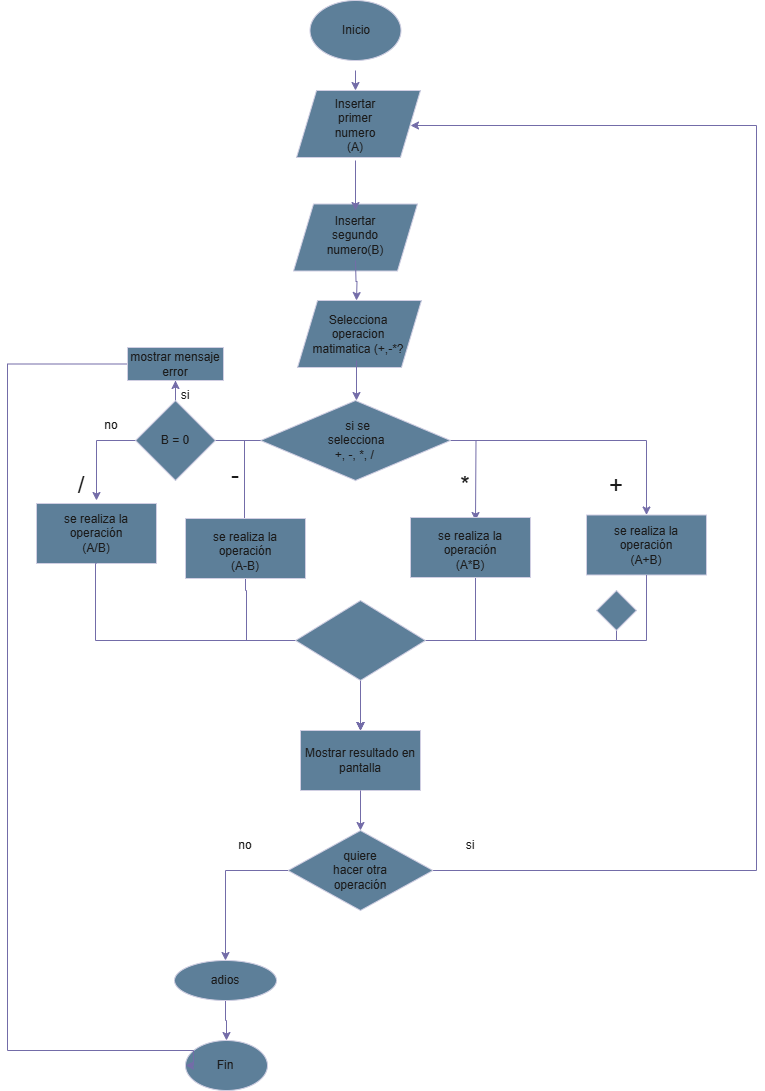

The diagram above was exported from draw.io. Its source (the exported page's mxGraphModel, read from the mxfile embedded in the PNG):
<mxGraphModel dx="1564" dy="545" grid="1" gridSize="10" guides="1" tooltips="1" connect="1" arrows="1" fold="1" page="1" pageScale="1" pageWidth="827" pageHeight="1169" math="0" shadow="0">
  <root>
    <mxCell id="0" />
    <mxCell id="1" parent="0" />
    <mxCell id="S3koGFFUn3uTUdXtWMPr-9" value="" style="rounded=0;whiteSpace=wrap;html=1;labelBackgroundColor=none;fillColor=#5D7F99;strokeColor=#D0CEE2;fontColor=#1A1A1A;" parent="1" vertex="1">
      <mxGeometry x="100" y="513" width="120" height="60" as="geometry" />
    </mxCell>
    <mxCell id="HJY4PQf4JXbdufGlZwco-15" value="" style="shape=parallelogram;perimeter=parallelogramPerimeter;whiteSpace=wrap;html=1;fixedSize=1;labelBackgroundColor=none;fillColor=#5D7F99;strokeColor=#D0CEE2;fontColor=#1A1A1A;" parent="1" vertex="1">
      <mxGeometry x="361" y="310" width="124" height="67" as="geometry" />
    </mxCell>
    <mxCell id="HJY4PQf4JXbdufGlZwco-14" value="" style="shape=parallelogram;perimeter=parallelogramPerimeter;whiteSpace=wrap;html=1;fixedSize=1;labelBackgroundColor=none;fillColor=#5D7F99;strokeColor=#D0CEE2;fontColor=#1A1A1A;" parent="1" vertex="1">
      <mxGeometry x="357" y="213.5" width="124" height="67" as="geometry" />
    </mxCell>
    <mxCell id="y33umy_nQIOFWTi30epT-31" style="edgeStyle=orthogonalEdgeStyle;rounded=0;orthogonalLoop=1;jettySize=auto;html=1;entryX=0.5;entryY=0;entryDx=0;entryDy=0;labelBackgroundColor=none;fontColor=default;strokeColor=#736CA8;" parent="1" edge="1">
      <mxGeometry relative="1" as="geometry">
        <mxPoint x="419" y="170" as="sourcePoint" />
        <mxPoint x="419" y="220" as="targetPoint" />
      </mxGeometry>
    </mxCell>
    <mxCell id="y33umy_nQIOFWTi30epT-32" style="edgeStyle=orthogonalEdgeStyle;rounded=0;orthogonalLoop=1;jettySize=auto;html=1;entryX=0.5;entryY=0;entryDx=0;entryDy=0;labelBackgroundColor=none;fontColor=default;strokeColor=#736CA8;" parent="1" edge="1">
      <mxGeometry relative="1" as="geometry">
        <mxPoint x="419" y="80" as="sourcePoint" />
        <mxPoint x="419" y="100" as="targetPoint" />
      </mxGeometry>
    </mxCell>
    <mxCell id="Optwzv6OHuS6OBprhqsS-4" value="Mostrar resultado en pantalla" style="rounded=0;whiteSpace=wrap;html=1;labelBackgroundColor=none;fillColor=#5D7F99;strokeColor=#D0CEE2;fontColor=#1A1A1A;" parent="1" vertex="1">
      <mxGeometry x="364" y="740" width="120" height="60" as="geometry" />
    </mxCell>
    <mxCell id="y33umy_nQIOFWTi30epT-44" style="edgeStyle=orthogonalEdgeStyle;rounded=0;orthogonalLoop=1;jettySize=auto;html=1;entryX=0.5;entryY=0;entryDx=0;entryDy=0;labelBackgroundColor=none;fontColor=default;strokeColor=#736CA8;exitX=0.5;exitY=1;exitDx=0;exitDy=0;" parent="1" target="Optwzv6OHuS6OBprhqsS-4" edge="1" source="S3koGFFUn3uTUdXtWMPr-9">
      <mxGeometry relative="1" as="geometry">
        <Array as="points">
          <mxPoint x="159" y="573" />
          <mxPoint x="159" y="650" />
          <mxPoint x="424" y="650" />
        </Array>
        <mxPoint x="145" y="590" as="sourcePoint" />
      </mxGeometry>
    </mxCell>
    <mxCell id="y33umy_nQIOFWTi30epT-9" style="edgeStyle=orthogonalEdgeStyle;rounded=0;orthogonalLoop=1;jettySize=auto;html=1;entryX=0.575;entryY=0.017;entryDx=0;entryDy=0;entryPerimeter=0;labelBackgroundColor=none;fontColor=default;strokeColor=#736CA8;" parent="1" source="y33umy_nQIOFWTi30epT-6" edge="1">
      <mxGeometry relative="1" as="geometry">
        <mxPoint x="308" y="541.02" as="targetPoint" />
        <Array as="points">
          <mxPoint x="308" y="450" />
        </Array>
      </mxGeometry>
    </mxCell>
    <mxCell id="y33umy_nQIOFWTi30epT-10" style="edgeStyle=orthogonalEdgeStyle;rounded=0;orthogonalLoop=1;jettySize=auto;html=1;labelBackgroundColor=none;fontColor=default;strokeColor=#736CA8;" parent="1" source="y33umy_nQIOFWTi30epT-6" edge="1">
      <mxGeometry relative="1" as="geometry">
        <mxPoint x="539" y="530" as="targetPoint" />
      </mxGeometry>
    </mxCell>
    <mxCell id="y33umy_nQIOFWTi30epT-11" style="edgeStyle=orthogonalEdgeStyle;rounded=0;orthogonalLoop=1;jettySize=auto;html=1;entryX=0.5;entryY=0;entryDx=0;entryDy=0;labelBackgroundColor=none;fontColor=default;strokeColor=#736CA8;" parent="1" source="y33umy_nQIOFWTi30epT-6" target="HJY4PQf4JXbdufGlZwco-17" edge="1">
      <mxGeometry relative="1" as="geometry">
        <mxPoint x="679" y="530" as="targetPoint" />
      </mxGeometry>
    </mxCell>
    <mxCell id="y33umy_nQIOFWTi30epT-6" value="" style="rhombus;whiteSpace=wrap;html=1;labelBackgroundColor=none;fillColor=#5D7F99;strokeColor=#D0CEE2;fontColor=#1A1A1A;" parent="1" vertex="1">
      <mxGeometry x="324" y="410" width="190" height="80" as="geometry" />
    </mxCell>
    <mxCell id="y33umy_nQIOFWTi30epT-7" value="&amp;nbsp;si se selecciona&lt;div&gt;+, -, *, /&amp;nbsp;&lt;/div&gt;" style="text;html=1;align=center;verticalAlign=middle;whiteSpace=wrap;rounded=0;labelBackgroundColor=none;fontColor=#1A1A1A;" parent="1" vertex="1">
      <mxGeometry x="380" y="435" width="80" height="30" as="geometry" />
    </mxCell>
    <mxCell id="y33umy_nQIOFWTi30epT-33" style="edgeStyle=orthogonalEdgeStyle;rounded=0;orthogonalLoop=1;jettySize=auto;html=1;entryX=0.5;entryY=0;entryDx=0;entryDy=0;labelBackgroundColor=none;fontColor=default;strokeColor=#736CA8;" parent="1" edge="1">
      <mxGeometry relative="1" as="geometry">
        <mxPoint x="420" y="310" as="targetPoint" />
        <mxPoint x="419" y="270" as="sourcePoint" />
      </mxGeometry>
    </mxCell>
    <mxCell id="y33umy_nQIOFWTi30epT-14" value="Insertar segundo numero(B)" style="text;html=1;align=center;verticalAlign=middle;whiteSpace=wrap;rounded=0;labelBackgroundColor=none;fontColor=#1A1A1A;" parent="1" vertex="1">
      <mxGeometry x="389" y="230" width="60" height="30" as="geometry" />
    </mxCell>
    <mxCell id="y33umy_nQIOFWTi30epT-15" value="&lt;font style=&quot;font-size: 24px;&quot;&gt;+&lt;/font&gt;" style="text;html=1;align=center;verticalAlign=middle;whiteSpace=wrap;rounded=0;labelBackgroundColor=none;fontColor=#1A1A1A;" parent="1" vertex="1">
      <mxGeometry x="650" y="480" width="60" height="30" as="geometry" />
    </mxCell>
    <mxCell id="y33umy_nQIOFWTi30epT-16" value="&lt;font style=&quot;font-size: 24px;&quot;&gt;-&lt;/font&gt;" style="text;html=1;align=center;verticalAlign=middle;whiteSpace=wrap;rounded=0;labelBackgroundColor=none;fontColor=#1A1A1A;" parent="1" vertex="1">
      <mxGeometry x="269" y="470" width="60" height="30" as="geometry" />
    </mxCell>
    <mxCell id="y33umy_nQIOFWTi30epT-17" value="&lt;font style=&quot;font-size: 24px;&quot;&gt;*&lt;/font&gt;" style="text;html=1;align=center;verticalAlign=middle;whiteSpace=wrap;rounded=0;labelBackgroundColor=none;fontColor=#1A1A1A;" parent="1" vertex="1">
      <mxGeometry x="499" y="480" width="60" height="30" as="geometry" />
    </mxCell>
    <mxCell id="y33umy_nQIOFWTi30epT-42" style="edgeStyle=orthogonalEdgeStyle;rounded=0;orthogonalLoop=1;jettySize=auto;html=1;exitX=0.5;exitY=1;exitDx=0;exitDy=0;labelBackgroundColor=none;fontColor=default;strokeColor=#736CA8;" parent="1" source="S3koGFFUn3uTUdXtWMPr-6" target="Optwzv6OHuS6OBprhqsS-4" edge="1">
      <mxGeometry relative="1" as="geometry">
        <Array as="points">
          <mxPoint x="310" y="600" />
          <mxPoint x="310" y="650" />
          <mxPoint x="424" y="650" />
        </Array>
        <mxPoint x="299" y="600" as="sourcePoint" />
      </mxGeometry>
    </mxCell>
    <mxCell id="y33umy_nQIOFWTi30epT-43" style="edgeStyle=orthogonalEdgeStyle;rounded=0;orthogonalLoop=1;jettySize=auto;html=1;entryX=0.5;entryY=0;entryDx=0;entryDy=0;exitX=0.5;exitY=1;exitDx=0;exitDy=0;labelBackgroundColor=none;fontColor=default;strokeColor=#736CA8;" parent="1" source="S3koGFFUn3uTUdXtWMPr-10" target="Optwzv6OHuS6OBprhqsS-4" edge="1">
      <mxGeometry relative="1" as="geometry">
        <Array as="points">
          <mxPoint x="534" y="540" />
          <mxPoint x="539" y="540" />
          <mxPoint x="539" y="650" />
          <mxPoint x="424" y="650" />
        </Array>
        <mxPoint x="539" y="600" as="sourcePoint" />
      </mxGeometry>
    </mxCell>
    <mxCell id="y33umy_nQIOFWTi30epT-45" style="edgeStyle=orthogonalEdgeStyle;rounded=0;orthogonalLoop=1;jettySize=auto;html=1;entryX=0.5;entryY=0;entryDx=0;entryDy=0;exitX=0.5;exitY=1;exitDx=0;exitDy=0;exitPerimeter=0;labelBackgroundColor=none;fontColor=default;strokeColor=#736CA8;" parent="1" source="S3koGFFUn3uTUdXtWMPr-12" edge="1">
      <mxGeometry relative="1" as="geometry">
        <Array as="points">
          <mxPoint x="424" y="650" />
        </Array>
        <mxPoint x="669" y="600" as="sourcePoint" />
        <mxPoint x="424" y="740" as="targetPoint" />
      </mxGeometry>
    </mxCell>
    <mxCell id="y33umy_nQIOFWTi30epT-37" style="edgeStyle=orthogonalEdgeStyle;rounded=0;orthogonalLoop=1;jettySize=auto;html=1;entryX=0.5;entryY=0;entryDx=0;entryDy=0;labelBackgroundColor=none;fontColor=default;strokeColor=#736CA8;" parent="1" source="kD6PbGgC1wOVQfrKUTAF-4" target="S3koGFFUn3uTUdXtWMPr-4" edge="1">
      <mxGeometry relative="1" as="geometry">
        <mxPoint x="290" y="950" as="targetPoint" />
      </mxGeometry>
    </mxCell>
    <mxCell id="y33umy_nQIOFWTi30epT-48" style="edgeStyle=orthogonalEdgeStyle;rounded=0;orthogonalLoop=1;jettySize=auto;html=1;entryX=1;entryY=0.5;entryDx=0;entryDy=0;labelBackgroundColor=none;fontColor=default;strokeColor=#736CA8;" parent="1" source="y33umy_nQIOFWTi30epT-35" edge="1">
      <mxGeometry relative="1" as="geometry">
        <mxPoint x="474" y="135" as="targetPoint" />
        <Array as="points">
          <mxPoint x="820" y="880" />
          <mxPoint x="820" y="135" />
        </Array>
      </mxGeometry>
    </mxCell>
    <mxCell id="y33umy_nQIOFWTi30epT-35" value="" style="rhombus;whiteSpace=wrap;html=1;labelBackgroundColor=none;fillColor=#5D7F99;strokeColor=#D0CEE2;fontColor=#1A1A1A;" parent="1" vertex="1">
      <mxGeometry x="351.5" y="840" width="145" height="80" as="geometry" />
    </mxCell>
    <mxCell id="y33umy_nQIOFWTi30epT-36" value="quiere hacer otra operación" style="text;html=1;align=center;verticalAlign=middle;whiteSpace=wrap;rounded=0;labelBackgroundColor=none;fontColor=#1A1A1A;" parent="1" vertex="1">
      <mxGeometry x="394" y="865" width="60" height="30" as="geometry" />
    </mxCell>
    <mxCell id="y33umy_nQIOFWTi30epT-40" value="no" style="text;html=1;align=center;verticalAlign=middle;whiteSpace=wrap;rounded=0;labelBackgroundColor=none;fontColor=#1A1A1A;" parent="1" vertex="1">
      <mxGeometry x="279" y="840" width="60" height="30" as="geometry" />
    </mxCell>
    <mxCell id="y33umy_nQIOFWTi30epT-41" value="si" style="text;html=1;align=center;verticalAlign=middle;whiteSpace=wrap;rounded=0;labelBackgroundColor=none;fontColor=#1A1A1A;" parent="1" vertex="1">
      <mxGeometry x="504" y="840" width="60" height="30" as="geometry" />
    </mxCell>
    <mxCell id="y33umy_nQIOFWTi30epT-46" style="edgeStyle=orthogonalEdgeStyle;rounded=0;orthogonalLoop=1;jettySize=auto;html=1;entryX=0.5;entryY=0;entryDx=0;entryDy=0;labelBackgroundColor=none;fontColor=default;strokeColor=#736CA8;" parent="1" source="Optwzv6OHuS6OBprhqsS-4" target="y33umy_nQIOFWTi30epT-35" edge="1">
      <mxGeometry relative="1" as="geometry" />
    </mxCell>
    <mxCell id="HJY4PQf4JXbdufGlZwco-4" value="" style="endArrow=classic;html=1;rounded=0;exitX=0.5;exitY=1;exitDx=0;exitDy=0;labelBackgroundColor=none;fontColor=default;strokeColor=#736CA8;" parent="1" edge="1">
      <mxGeometry width="50" height="50" relative="1" as="geometry">
        <mxPoint x="420" y="370" as="sourcePoint" />
        <mxPoint x="420" y="410" as="targetPoint" />
      </mxGeometry>
    </mxCell>
    <mxCell id="y33umy_nQIOFWTi30epT-49" value="Selecciona operacion matimatica (+,-*?" style="text;html=1;align=center;verticalAlign=middle;whiteSpace=wrap;rounded=0;labelBackgroundColor=none;fontColor=#1A1A1A;" parent="1" vertex="1">
      <mxGeometry x="372" y="328.5" width="100" height="30" as="geometry" />
    </mxCell>
    <mxCell id="S3koGFFUn3uTUdXtWMPr-1" value="" style="ellipse;whiteSpace=wrap;html=1;labelBackgroundColor=none;fillColor=#5D7F99;strokeColor=#D0CEE2;fontColor=#1A1A1A;" parent="1" vertex="1">
      <mxGeometry x="373.5" y="10" width="91" height="60" as="geometry" />
    </mxCell>
    <mxCell id="S3koGFFUn3uTUdXtWMPr-2" value="Inicio" style="text;html=1;align=center;verticalAlign=middle;whiteSpace=wrap;rounded=0;labelBackgroundColor=none;fontColor=#1A1A1A;" parent="1" vertex="1">
      <mxGeometry x="390" y="25" width="60" height="30" as="geometry" />
    </mxCell>
    <mxCell id="S3koGFFUn3uTUdXtWMPr-4" value="" style="ellipse;whiteSpace=wrap;html=1;labelBackgroundColor=none;fillColor=#5D7F99;strokeColor=#D0CEE2;fontColor=#1A1A1A;" parent="1" vertex="1">
      <mxGeometry x="249" y="1050" width="82" height="50" as="geometry" />
    </mxCell>
    <mxCell id="S3koGFFUn3uTUdXtWMPr-5" value="Fin" style="text;html=1;align=center;verticalAlign=middle;whiteSpace=wrap;rounded=0;labelBackgroundColor=none;fontColor=#1A1A1A;" parent="1" vertex="1">
      <mxGeometry x="259" y="1060" width="60" height="30" as="geometry" />
    </mxCell>
    <mxCell id="HJY4PQf4JXbdufGlZwco-6" value="" style="shape=parallelogram;perimeter=parallelogramPerimeter;whiteSpace=wrap;html=1;fixedSize=1;labelBackgroundColor=none;fillColor=#5D7F99;strokeColor=#D0CEE2;fontColor=#1A1A1A;" parent="1" vertex="1">
      <mxGeometry x="360" y="100" width="124" height="67" as="geometry" />
    </mxCell>
    <mxCell id="Jd_BXrLGFsKtqjT1jKZg-2" value="Insertar primer numero (A)" style="text;html=1;align=center;verticalAlign=middle;whiteSpace=wrap;rounded=0;labelBackgroundColor=none;fontColor=#1A1A1A;" parent="1" vertex="1">
      <mxGeometry x="389" y="120" width="60" height="30" as="geometry" />
    </mxCell>
    <mxCell id="S3koGFFUn3uTUdXtWMPr-6" value="" style="rounded=0;whiteSpace=wrap;html=1;labelBackgroundColor=none;fillColor=#5D7F99;strokeColor=#D0CEE2;fontColor=#1A1A1A;" parent="1" vertex="1">
      <mxGeometry x="249" y="528" width="120" height="60" as="geometry" />
    </mxCell>
    <mxCell id="HJY4PQf4JXbdufGlZwco-17" value="se realiza la operación&lt;div&gt;(A+B)&lt;/div&gt;" style="rounded=0;whiteSpace=wrap;html=1;labelBackgroundColor=none;fillColor=#5D7F99;strokeColor=#D0CEE2;fontColor=#1A1A1A;" parent="1" vertex="1">
      <mxGeometry x="650" y="524.5" width="120" height="60" as="geometry" />
    </mxCell>
    <mxCell id="S3koGFFUn3uTUdXtWMPr-7" value="se realiza la operación&lt;div&gt;(A/B)&lt;/div&gt;" style="text;html=1;align=center;verticalAlign=middle;whiteSpace=wrap;rounded=0;labelBackgroundColor=none;fontColor=#1A1A1A;" parent="1" vertex="1">
      <mxGeometry x="115" y="528" width="90" height="30" as="geometry" />
    </mxCell>
    <mxCell id="S3koGFFUn3uTUdXtWMPr-8" value="se realiza la operación&lt;div&gt;(A-B)&lt;/div&gt;" style="text;html=1;align=center;verticalAlign=middle;whiteSpace=wrap;rounded=0;labelBackgroundColor=none;fontColor=#1A1A1A;" parent="1" vertex="1">
      <mxGeometry x="264" y="546" width="90" height="30" as="geometry" />
    </mxCell>
    <mxCell id="S3koGFFUn3uTUdXtWMPr-10" value="" style="rounded=0;whiteSpace=wrap;html=1;labelBackgroundColor=none;fillColor=#5D7F99;strokeColor=#D0CEE2;fontColor=#1A1A1A;" parent="1" vertex="1">
      <mxGeometry x="474" y="527" width="120" height="60" as="geometry" />
    </mxCell>
    <mxCell id="S3koGFFUn3uTUdXtWMPr-11" value="se realiza la operación&lt;div&gt;(A*B)&lt;/div&gt;" style="text;html=1;align=center;verticalAlign=middle;whiteSpace=wrap;rounded=0;labelBackgroundColor=none;fontColor=#1A1A1A;" parent="1" vertex="1">
      <mxGeometry x="489" y="545" width="90" height="30" as="geometry" />
    </mxCell>
    <mxCell id="S3koGFFUn3uTUdXtWMPr-13" value="" style="edgeStyle=orthogonalEdgeStyle;rounded=0;orthogonalLoop=1;jettySize=auto;html=1;entryX=0.5;entryY=0;entryDx=0;entryDy=0;exitX=0.5;exitY=1;exitDx=0;exitDy=0;exitPerimeter=0;labelBackgroundColor=none;fontColor=default;strokeColor=#736CA8;" parent="1" source="DRBkby5XU974tpgCB4hv-7" target="S3koGFFUn3uTUdXtWMPr-12" edge="1">
      <mxGeometry relative="1" as="geometry">
        <Array as="points">
          <mxPoint x="680" y="650" />
          <mxPoint x="424" y="650" />
        </Array>
        <mxPoint x="680" y="587" as="sourcePoint" />
        <mxPoint x="424" y="740" as="targetPoint" />
      </mxGeometry>
    </mxCell>
    <mxCell id="S3koGFFUn3uTUdXtWMPr-12" value="" style="rhombus;whiteSpace=wrap;html=1;labelBackgroundColor=none;fillColor=#5D7F99;strokeColor=#D0CEE2;fontColor=#1A1A1A;" parent="1" vertex="1">
      <mxGeometry x="359" y="610" width="130" height="80" as="geometry" />
    </mxCell>
    <mxCell id="DRBkby5XU974tpgCB4hv-6" style="edgeStyle=orthogonalEdgeStyle;rounded=0;orthogonalLoop=1;jettySize=auto;html=1;entryX=0.5;entryY=1;entryDx=0;entryDy=0;labelBackgroundColor=none;strokeColor=#736CA8;fontColor=default;" parent="1" source="S3koGFFUn3uTUdXtWMPr-14" target="DRBkby5XU974tpgCB4hv-5" edge="1">
      <mxGeometry relative="1" as="geometry" />
    </mxCell>
    <mxCell id="DRBkby5XU974tpgCB4hv-1" value="no" style="text;html=1;align=center;verticalAlign=middle;whiteSpace=wrap;rounded=0;labelBackgroundColor=none;fontColor=#1A1A1A;" parent="1" vertex="1">
      <mxGeometry x="145" y="420" width="60" height="30" as="geometry" />
    </mxCell>
    <mxCell id="DRBkby5XU974tpgCB4hv-2" value="si" style="text;html=1;align=center;verticalAlign=middle;whiteSpace=wrap;rounded=0;labelBackgroundColor=none;fontColor=#1A1A1A;" parent="1" vertex="1">
      <mxGeometry x="219" y="390" width="60" height="30" as="geometry" />
    </mxCell>
    <mxCell id="kD6PbGgC1wOVQfrKUTAF-3" style="edgeStyle=orthogonalEdgeStyle;rounded=0;orthogonalLoop=1;jettySize=auto;html=1;entryX=0;entryY=0.5;entryDx=0;entryDy=0;labelBackgroundColor=none;strokeColor=#736CA8;fontColor=default;" edge="1" parent="1" source="DRBkby5XU974tpgCB4hv-5" target="S3koGFFUn3uTUdXtWMPr-4">
      <mxGeometry relative="1" as="geometry">
        <mxPoint x="70" y="980" as="targetPoint" />
        <Array as="points">
          <mxPoint x="71" y="374" />
          <mxPoint x="71" y="1060" />
          <mxPoint x="257" y="1060" />
        </Array>
      </mxGeometry>
    </mxCell>
    <mxCell id="DRBkby5XU974tpgCB4hv-5" value="mostrar mensaje error" style="rounded=0;whiteSpace=wrap;html=1;labelBackgroundColor=none;fillColor=#5D7F99;strokeColor=#D0CEE2;fontColor=#1A1A1A;" parent="1" vertex="1">
      <mxGeometry x="191" y="357" width="96" height="33" as="geometry" />
    </mxCell>
    <mxCell id="DRBkby5XU974tpgCB4hv-8" value="" style="edgeStyle=orthogonalEdgeStyle;rounded=0;orthogonalLoop=1;jettySize=auto;html=1;entryX=0.5;entryY=0;entryDx=0;entryDy=0;exitX=0.5;exitY=1;exitDx=0;exitDy=0;exitPerimeter=0;labelBackgroundColor=none;fontColor=default;strokeColor=#736CA8;" parent="1" source="HJY4PQf4JXbdufGlZwco-17" target="DRBkby5XU974tpgCB4hv-7" edge="1">
      <mxGeometry relative="1" as="geometry">
        <Array as="points">
          <mxPoint x="680" y="650" />
        </Array>
        <mxPoint x="680" y="587" as="sourcePoint" />
        <mxPoint x="424" y="610" as="targetPoint" />
      </mxGeometry>
    </mxCell>
    <mxCell id="DRBkby5XU974tpgCB4hv-7" value="" style="rhombus;whiteSpace=wrap;html=1;labelBackgroundColor=none;fillColor=#5D7F99;strokeColor=#D0CEE2;fontColor=#1A1A1A;" parent="1" vertex="1">
      <mxGeometry x="660" y="600" width="40" height="40" as="geometry" />
    </mxCell>
    <mxCell id="kD6PbGgC1wOVQfrKUTAF-2" value="" style="edgeStyle=orthogonalEdgeStyle;rounded=0;orthogonalLoop=1;jettySize=auto;html=1;labelBackgroundColor=none;fontColor=default;strokeColor=#736CA8;entryX=0.75;entryY=1;entryDx=0;entryDy=0;" edge="1" parent="1" source="y33umy_nQIOFWTi30epT-6" target="y33umy_nQIOFWTi30epT-18">
      <mxGeometry relative="1" as="geometry">
        <mxPoint x="159" y="530" as="targetPoint" />
        <mxPoint x="324" y="450" as="sourcePoint" />
        <Array as="points">
          <mxPoint x="160" y="450" />
        </Array>
      </mxGeometry>
    </mxCell>
    <mxCell id="y33umy_nQIOFWTi30epT-18" value="&lt;font style=&quot;font-size: 24px;&quot;&gt;/&lt;/font&gt;" style="text;html=1;align=center;verticalAlign=middle;whiteSpace=wrap;rounded=0;labelBackgroundColor=none;fontColor=#1A1A1A;" parent="1" vertex="1">
      <mxGeometry x="115" y="480" width="60" height="30" as="geometry" />
    </mxCell>
    <mxCell id="S3koGFFUn3uTUdXtWMPr-14" value="B = 0" style="rhombus;whiteSpace=wrap;html=1;strokeColor=#D0CEE2;fontColor=#1A1A1A;fillColor=#5D7F99;labelBackgroundColor=none;" parent="1" vertex="1">
      <mxGeometry x="199" y="410" width="80" height="80" as="geometry" />
    </mxCell>
    <mxCell id="kD6PbGgC1wOVQfrKUTAF-5" value="" style="edgeStyle=orthogonalEdgeStyle;rounded=0;orthogonalLoop=1;jettySize=auto;html=1;entryX=0.5;entryY=0;entryDx=0;entryDy=0;labelBackgroundColor=none;fontColor=default;strokeColor=#736CA8;" edge="1" parent="1" source="y33umy_nQIOFWTi30epT-35" target="kD6PbGgC1wOVQfrKUTAF-4">
      <mxGeometry relative="1" as="geometry">
        <mxPoint x="298" y="1040" as="targetPoint" />
        <mxPoint x="352" y="880" as="sourcePoint" />
      </mxGeometry>
    </mxCell>
    <mxCell id="kD6PbGgC1wOVQfrKUTAF-4" value="adios" style="ellipse;whiteSpace=wrap;html=1;labelBackgroundColor=none;fillColor=#5D7F99;strokeColor=#D0CEE2;fontColor=#1A1A1A;" vertex="1" parent="1">
      <mxGeometry x="238" y="970" width="102" height="40" as="geometry" />
    </mxCell>
  </root>
</mxGraphModel>